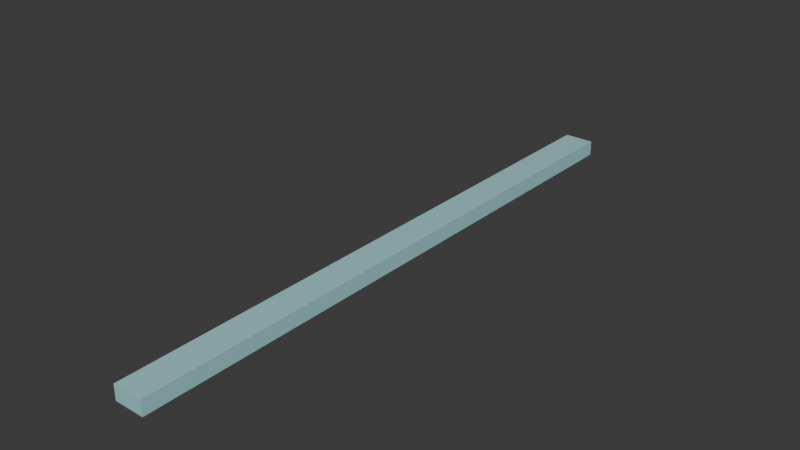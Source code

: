 # Source: Platform_Convex.blend  (saved by Blender 4.2.66; exported with 4.5.12 LTS)
import bpy
from mathutils import Matrix  # noqa: F401  (used for matrix-valued properties, if any)

bpy.ops.wm.read_factory_settings(use_empty=True)
scene = bpy.context.scene
scene.name = 'Scene'

# ---- collections
col_collection = bpy.data.collections.new('Collection'); scene.collection.children.link(col_collection)

# ---- materials (node trees are filled in below, after node groups)
mat_material = bpy.data.materials.new('Material')
mat_material.use_backface_culling = True
mat_material.use_transparent_shadow = False

# ---- material node trees
mat_material.use_nodes = True; mat_material.node_tree.nodes.clear()
_N = mat_material.node_tree.nodes; _L = mat_material.node_tree.links
n0 = _N.new('ShaderNodeOutputMaterial'); n0.name = 'Material Output'; n0.location = (300, 300)
n1 = _N.new('ShaderNodeMixShader'); n1.name = 'Mix Shader'; n1.location = (519, 56)
n1.inputs[0].default_value = 0.0
n2 = _N.new('ShaderNodeBsdfTransparent'); n2.name = 'Transparent BSDF'; n2.location = (269, 65)
n3 = _N.new('ShaderNodeBsdfDiffuse'); n3.name = 'Diffuse BSDF'; n3.location = (272, -31)
n4 = _N.new('ShaderNodeBsdfPrincipled'); n4.name = 'Principled BSDF'; n4.location = (10, 300)
n4.inputs[0].default_value = (0.4114, 0.7607, 0.8004, 1.0)
n4.inputs[2].default_value = 0.0
n4.inputs[3].default_value = 1.45
n4.inputs[4].default_value = 0.9
_L.new(n2.outputs[0], n1.inputs[1])
_L.new(n3.outputs[0], n1.inputs[2])
_L.new(n4.outputs[0], n0.inputs[0])
n0.is_active_output = True

# ---- world
world_world = bpy.data.worlds.new('World'); scene.world = world_world
world_world.use_nodes = True; world_world.node_tree.nodes.clear()
_N = world_world.node_tree.nodes; _L = world_world.node_tree.links
n0 = _N.new('ShaderNodeOutputWorld'); n0.name = 'World Output'; n0.location = (300, 300)
n1 = _N.new('ShaderNodeBackground'); n1.name = 'Background'; n1.location = (10, 300)
n1.inputs[0].default_value = (0.05088, 0.05088, 0.05088, 1.0)
_L.new(n1.outputs[0], n0.inputs[0])
n0.is_active_output = True
world_world.color = (0.05088, 0.05088, 0.05088)
world_world.use_sun_shadow = False
world_world.sun_shadow_jitter_overblur = 0.0

# ---- meshes
me_cube_001 = bpy.data.meshes.new('Cube.001')
me_cube_001.from_pydata([(10.0, 200.0, -10.0), (10.0, -200.0, 0.0), (10.0, -200.0, -10.0), (-10.0, 200.0, 0.0), (-10.0, -200.0, 0.0), (-10.0, -200.0, -10.0), (-10.0, 200.0, -10.0), (0.0, -200.0, 28.0), (10.0, 200.0, 0.0)], [], [(8, 3, 4, 1), (6, 0, 2, 5), (2, 1, 4, 5), (6, 3, 8, 0), (2, 0, 8, 1), (4, 3, 6, 5)])
_uv = me_cube_001.uv_layers.new(name='UVMap')
_uv.uv.foreach_set('vector', [0.375, 0.0, 0.625, 0.0, 0.625, 0.25, 0.375, 0.25, 0.375, 0.25, 0.625, 0.25, 0.625, 0.5, 0.375, 0.5, 0.375, 0.5, 0.625, 0.5, 0.625, 0.75, 0.375, 0.75, 0.125, 0.5, 0.375, 0.5, 0.375, 0.75, 0.125, 0.75, 0.625, 0.5, 0.625, 0.25, 0.375, 0.75, 0.375, 0.25, 0.625, 0.75, 0.375, 0.5, 0.375, 0.25, 0.375, 0.75])
me_cube_001.materials.append(mat_material)
me_cube_001.update()

# ---- objects
ob_cube_convcol = bpy.data.objects.new('Cube-convcol', me_cube_001)

# ---- transforms, parenting, visibility, modifiers, constraints
ob_cube_convcol.location = (0.0, 0.0, 0.0)

# ---- collection membership
col_collection.objects.link(ob_cube_convcol)

# ---- scene / render settings (as saved in the file)
scene.frame_start = 1; scene.frame_end = 250; scene.frame_set(1)
scene.render.engine = 'BLENDER_EEVEE_NEXT'
scene.cycles.sampling_pattern = 'TABULATED_SOBOL'
bpy.context.view_layer.update()

# ---- added for rendering (the .blend has no active camera and no usable light): camera, sun
cam_auto = bpy.data.cameras.new('AutoCamera')
cam_auto.lens = 50.0
cam_auto.sensor_width = 36.0
cam_auto.clip_end = 6532.37
ob_auto_camera = bpy.data.objects.new('AutoCamera', cam_auto)
scene.collection.objects.link(ob_auto_camera)
ob_auto_camera.location = (372.216, -446.66, 306.773)
ob_auto_camera.rotation_euler = (1.09748, -7.21219e-08, 0.694738)
scene.camera = ob_auto_camera
light_auto_sun = bpy.data.lights.new('AutoSun', 'SUN')
light_auto_sun.energy = 3.0
light_auto_sun.angle = 0.0523599
ob_auto_sun = bpy.data.objects.new('AutoSun', light_auto_sun)
scene.collection.objects.link(ob_auto_sun)
ob_auto_sun.rotation_euler = (0.872665, 0.174533, 0.523599)
bpy.context.view_layer.update()
